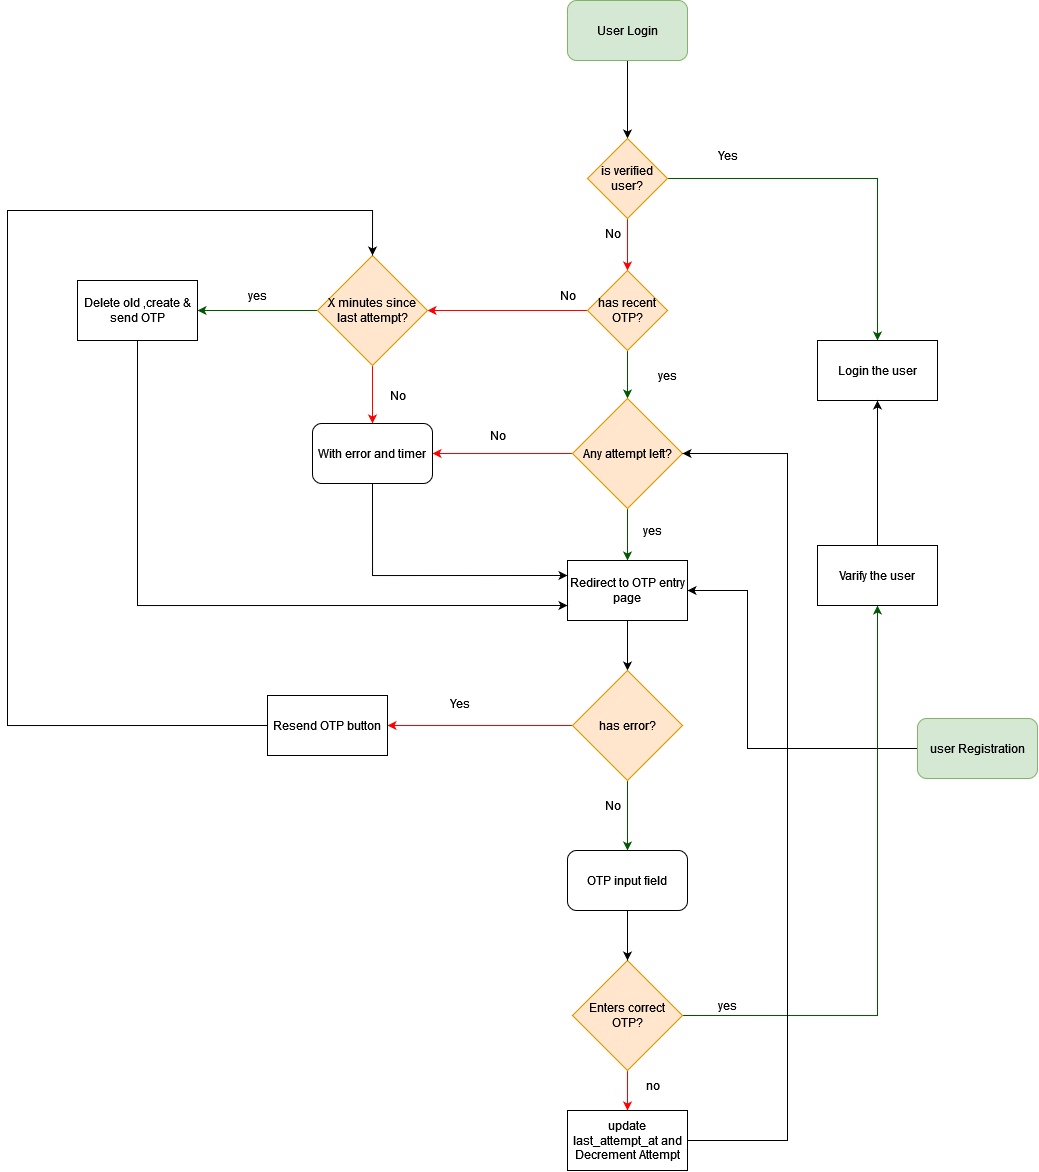

The diagram above was exported from draw.io. Its source (the exported page's mxGraphModel, read from the mxfile embedded in the PNG):
<mxGraphModel dx="2064" dy="898" grid="1" gridSize="10" guides="1" tooltips="1" connect="1" arrows="1" fold="1" page="0" pageScale="1" pageWidth="850" pageHeight="1100" math="0" shadow="0">
  <root>
    <mxCell id="0" />
    <mxCell id="1" parent="0" />
    <mxCell id="8OwLmqPcRaBTXinsgNqg-6" style="edgeStyle=orthogonalEdgeStyle;rounded=0;orthogonalLoop=1;jettySize=auto;html=1;exitX=0;exitY=0.5;exitDx=0;exitDy=0;entryX=1;entryY=0.5;entryDx=0;entryDy=0;" edge="1" parent="1" source="4l53KtGXb3XA09kmsBWR-1" target="4l53KtGXb3XA09kmsBWR-53">
      <mxGeometry relative="1" as="geometry">
        <Array as="points">
          <mxPoint x="540" y="868" />
          <mxPoint x="540" y="710" />
        </Array>
      </mxGeometry>
    </mxCell>
    <mxCell id="4l53KtGXb3XA09kmsBWR-1" value="user Registration" style="rounded=1;whiteSpace=wrap;html=1;fillColor=#d5e8d4;strokeColor=#82b366;" parent="1" vertex="1">
      <mxGeometry x="710" y="838" width="120" height="60" as="geometry" />
    </mxCell>
    <mxCell id="4l53KtGXb3XA09kmsBWR-20" style="edgeStyle=orthogonalEdgeStyle;rounded=0;orthogonalLoop=1;jettySize=auto;html=1;exitX=0.5;exitY=1;exitDx=0;exitDy=0;entryX=0.5;entryY=0;entryDx=0;entryDy=0;" parent="1" source="4l53KtGXb3XA09kmsBWR-4" target="4l53KtGXb3XA09kmsBWR-6" edge="1">
      <mxGeometry relative="1" as="geometry" />
    </mxCell>
    <mxCell id="4l53KtGXb3XA09kmsBWR-4" value="User Login" style="rounded=1;whiteSpace=wrap;html=1;fillColor=#d5e8d4;strokeColor=#82b366;" parent="1" vertex="1">
      <mxGeometry x="360" y="120" width="120" height="60" as="geometry" />
    </mxCell>
    <mxCell id="4l53KtGXb3XA09kmsBWR-8" value="" style="edgeStyle=orthogonalEdgeStyle;rounded=0;orthogonalLoop=1;jettySize=auto;html=1;fillColor=#008a00;strokeColor=#005700;" parent="1" source="4l53KtGXb3XA09kmsBWR-6" target="4l53KtGXb3XA09kmsBWR-7" edge="1">
      <mxGeometry relative="1" as="geometry" />
    </mxCell>
    <mxCell id="4l53KtGXb3XA09kmsBWR-11" value="" style="edgeStyle=orthogonalEdgeStyle;rounded=0;orthogonalLoop=1;jettySize=auto;html=1;strokeColor=#ff0000;" parent="1" source="4l53KtGXb3XA09kmsBWR-6" target="4l53KtGXb3XA09kmsBWR-10" edge="1">
      <mxGeometry relative="1" as="geometry" />
    </mxCell>
    <mxCell id="4l53KtGXb3XA09kmsBWR-6" value="is verified user?" style="rhombus;whiteSpace=wrap;html=1;fillColor=#ffe6cc;strokeColor=#d79b00;" parent="1" vertex="1">
      <mxGeometry x="380" y="258" width="80" height="80" as="geometry" />
    </mxCell>
    <mxCell id="4l53KtGXb3XA09kmsBWR-7" value="Login the user" style="whiteSpace=wrap;html=1;" parent="1" vertex="1">
      <mxGeometry x="610" y="460" width="120" height="60" as="geometry" />
    </mxCell>
    <mxCell id="4l53KtGXb3XA09kmsBWR-9" value="Yes" style="text;html=1;align=center;verticalAlign=middle;resizable=0;points=[];autosize=1;strokeColor=none;fillColor=none;" parent="1" vertex="1">
      <mxGeometry x="500" y="260" width="40" height="30" as="geometry" />
    </mxCell>
    <mxCell id="4l53KtGXb3XA09kmsBWR-17" value="" style="edgeStyle=orthogonalEdgeStyle;rounded=0;orthogonalLoop=1;jettySize=auto;html=1;entryX=1;entryY=0.5;entryDx=0;entryDy=0;strokeColor=#ff0000;" parent="1" source="4l53KtGXb3XA09kmsBWR-10" target="4l53KtGXb3XA09kmsBWR-40" edge="1">
      <mxGeometry relative="1" as="geometry">
        <mxPoint x="310" y="430" as="targetPoint" />
      </mxGeometry>
    </mxCell>
    <mxCell id="4l53KtGXb3XA09kmsBWR-52" style="edgeStyle=orthogonalEdgeStyle;rounded=0;orthogonalLoop=1;jettySize=auto;html=1;exitX=0.5;exitY=1;exitDx=0;exitDy=0;entryX=0.5;entryY=0;entryDx=0;entryDy=0;fillColor=#008a00;strokeColor=#005700;" parent="1" source="4l53KtGXb3XA09kmsBWR-10" target="4l53KtGXb3XA09kmsBWR-28" edge="1">
      <mxGeometry relative="1" as="geometry" />
    </mxCell>
    <mxCell id="4l53KtGXb3XA09kmsBWR-10" value="has recent OTP?" style="rhombus;whiteSpace=wrap;html=1;fillColor=#ffe6cc;strokeColor=#d79b00;" parent="1" vertex="1">
      <mxGeometry x="380" y="390" width="80" height="80" as="geometry" />
    </mxCell>
    <mxCell id="4l53KtGXb3XA09kmsBWR-12" value="No" style="text;html=1;align=center;verticalAlign=middle;resizable=0;points=[];autosize=1;strokeColor=none;fillColor=none;" parent="1" vertex="1">
      <mxGeometry x="385" y="338" width="40" height="30" as="geometry" />
    </mxCell>
    <mxCell id="4l53KtGXb3XA09kmsBWR-15" value="&lt;div&gt;yes&lt;/div&gt;" style="text;html=1;align=center;verticalAlign=middle;resizable=0;points=[];autosize=1;strokeColor=none;fillColor=none;" parent="1" vertex="1">
      <mxGeometry x="440" y="480" width="40" height="30" as="geometry" />
    </mxCell>
    <mxCell id="4l53KtGXb3XA09kmsBWR-19" value="No" style="text;html=1;align=center;verticalAlign=middle;resizable=0;points=[];autosize=1;strokeColor=none;fillColor=none;" parent="1" vertex="1">
      <mxGeometry x="340" y="400" width="40" height="30" as="geometry" />
    </mxCell>
    <mxCell id="4l53KtGXb3XA09kmsBWR-50" style="edgeStyle=orthogonalEdgeStyle;rounded=0;orthogonalLoop=1;jettySize=auto;html=1;exitX=0.5;exitY=1;exitDx=0;exitDy=0;entryX=0.5;entryY=0;entryDx=0;entryDy=0;strokeColor=#ff0000;" parent="1" source="4l53KtGXb3XA09kmsBWR-22" target="4l53KtGXb3XA09kmsBWR-32" edge="1">
      <mxGeometry relative="1" as="geometry" />
    </mxCell>
    <mxCell id="4l53KtGXb3XA09kmsBWR-68" style="edgeStyle=orthogonalEdgeStyle;rounded=0;orthogonalLoop=1;jettySize=auto;html=1;exitX=1;exitY=0.5;exitDx=0;exitDy=0;entryX=0.5;entryY=1;entryDx=0;entryDy=0;fillColor=#008a00;strokeColor=#005700;" parent="1" source="4l53KtGXb3XA09kmsBWR-22" target="4l53KtGXb3XA09kmsBWR-67" edge="1">
      <mxGeometry relative="1" as="geometry" />
    </mxCell>
    <mxCell id="4l53KtGXb3XA09kmsBWR-22" value="Enters correct OTP?" style="rhombus;whiteSpace=wrap;html=1;fillColor=#ffe6cc;strokeColor=#d79b00;" parent="1" vertex="1">
      <mxGeometry x="365" y="1080" width="110" height="110" as="geometry" />
    </mxCell>
    <mxCell id="4l53KtGXb3XA09kmsBWR-25" value="yes" style="text;html=1;align=center;verticalAlign=middle;resizable=0;points=[];autosize=1;strokeColor=none;fillColor=none;" parent="1" vertex="1">
      <mxGeometry x="425" y="635" width="40" height="30" as="geometry" />
    </mxCell>
    <mxCell id="4l53KtGXb3XA09kmsBWR-54" style="edgeStyle=orthogonalEdgeStyle;rounded=0;orthogonalLoop=1;jettySize=auto;html=1;exitX=0.5;exitY=1;exitDx=0;exitDy=0;entryX=0.5;entryY=0;entryDx=0;entryDy=0;fillColor=#008a00;strokeColor=#005700;" parent="1" source="4l53KtGXb3XA09kmsBWR-28" target="4l53KtGXb3XA09kmsBWR-53" edge="1">
      <mxGeometry relative="1" as="geometry" />
    </mxCell>
    <mxCell id="4l53KtGXb3XA09kmsBWR-65" style="edgeStyle=orthogonalEdgeStyle;rounded=0;orthogonalLoop=1;jettySize=auto;html=1;exitX=0;exitY=0.5;exitDx=0;exitDy=0;entryX=1;entryY=0.5;entryDx=0;entryDy=0;strokeColor=#FF0000;" parent="1" source="4l53KtGXb3XA09kmsBWR-28" target="4l53KtGXb3XA09kmsBWR-63" edge="1">
      <mxGeometry relative="1" as="geometry" />
    </mxCell>
    <mxCell id="4l53KtGXb3XA09kmsBWR-28" value="Any attempt left?" style="rhombus;whiteSpace=wrap;html=1;fillColor=#ffe6cc;strokeColor=#d79b00;" parent="1" vertex="1">
      <mxGeometry x="365" y="518" width="110" height="110" as="geometry" />
    </mxCell>
    <mxCell id="4l53KtGXb3XA09kmsBWR-57" style="edgeStyle=orthogonalEdgeStyle;rounded=0;orthogonalLoop=1;jettySize=auto;html=1;exitX=1;exitY=0.5;exitDx=0;exitDy=0;entryX=1;entryY=0.5;entryDx=0;entryDy=0;" parent="1" source="4l53KtGXb3XA09kmsBWR-32" target="4l53KtGXb3XA09kmsBWR-28" edge="1">
      <mxGeometry relative="1" as="geometry">
        <Array as="points">
          <mxPoint x="580" y="1260" />
          <mxPoint x="580" y="573" />
        </Array>
      </mxGeometry>
    </mxCell>
    <mxCell id="4l53KtGXb3XA09kmsBWR-32" value="update last_attempt_at and Decrement Attempt" style="whiteSpace=wrap;html=1;" parent="1" vertex="1">
      <mxGeometry x="360" y="1230" width="120" height="60" as="geometry" />
    </mxCell>
    <mxCell id="4l53KtGXb3XA09kmsBWR-36" value="yes" style="text;html=1;align=center;verticalAlign=middle;resizable=0;points=[];autosize=1;strokeColor=none;fillColor=none;" parent="1" vertex="1">
      <mxGeometry x="30" y="400" width="40" height="30" as="geometry" />
    </mxCell>
    <mxCell id="4l53KtGXb3XA09kmsBWR-39" value="&lt;div&gt;no&lt;/div&gt;" style="text;html=1;align=center;verticalAlign=middle;resizable=0;points=[];autosize=1;strokeColor=none;fillColor=none;" parent="1" vertex="1">
      <mxGeometry x="425" y="1190" width="40" height="30" as="geometry" />
    </mxCell>
    <mxCell id="4l53KtGXb3XA09kmsBWR-60" style="edgeStyle=orthogonalEdgeStyle;rounded=0;orthogonalLoop=1;jettySize=auto;html=1;exitX=0;exitY=0.5;exitDx=0;exitDy=0;entryX=1;entryY=0.5;entryDx=0;entryDy=0;fillColor=#008a00;strokeColor=#005700;" parent="1" source="4l53KtGXb3XA09kmsBWR-40" target="4l53KtGXb3XA09kmsBWR-58" edge="1">
      <mxGeometry relative="1" as="geometry" />
    </mxCell>
    <mxCell id="4l53KtGXb3XA09kmsBWR-64" style="edgeStyle=orthogonalEdgeStyle;rounded=0;orthogonalLoop=1;jettySize=auto;html=1;exitX=0.5;exitY=1;exitDx=0;exitDy=0;strokeColor=#ff0000;" parent="1" source="4l53KtGXb3XA09kmsBWR-40" target="4l53KtGXb3XA09kmsBWR-63" edge="1">
      <mxGeometry relative="1" as="geometry" />
    </mxCell>
    <mxCell id="4l53KtGXb3XA09kmsBWR-40" value="X minutes since last attempt?" style="rhombus;whiteSpace=wrap;html=1;fillColor=#ffe6cc;strokeColor=#d79b00;" parent="1" vertex="1">
      <mxGeometry x="110" y="375" width="110" height="110" as="geometry" />
    </mxCell>
    <mxCell id="4l53KtGXb3XA09kmsBWR-45" value="yes" style="text;html=1;align=center;verticalAlign=middle;resizable=0;points=[];autosize=1;strokeColor=none;fillColor=none;" parent="1" vertex="1">
      <mxGeometry x="500" y="1110" width="40" height="30" as="geometry" />
    </mxCell>
    <mxCell id="4l53KtGXb3XA09kmsBWR-76" style="edgeStyle=orthogonalEdgeStyle;rounded=0;orthogonalLoop=1;jettySize=auto;html=1;exitX=0.5;exitY=1;exitDx=0;exitDy=0;entryX=0.5;entryY=0;entryDx=0;entryDy=0;" parent="1" source="4l53KtGXb3XA09kmsBWR-53" target="4l53KtGXb3XA09kmsBWR-71" edge="1">
      <mxGeometry relative="1" as="geometry" />
    </mxCell>
    <mxCell id="4l53KtGXb3XA09kmsBWR-53" value="Redirect to OTP entry page" style="whiteSpace=wrap;html=1;" parent="1" vertex="1">
      <mxGeometry x="360" y="680" width="120" height="60" as="geometry" />
    </mxCell>
    <mxCell id="8OwLmqPcRaBTXinsgNqg-4" style="edgeStyle=orthogonalEdgeStyle;rounded=0;orthogonalLoop=1;jettySize=auto;html=1;exitX=0.5;exitY=1;exitDx=0;exitDy=0;entryX=0;entryY=0.75;entryDx=0;entryDy=0;" edge="1" parent="1" source="4l53KtGXb3XA09kmsBWR-58" target="4l53KtGXb3XA09kmsBWR-53">
      <mxGeometry relative="1" as="geometry">
        <mxPoint x="290" y="750" as="targetPoint" />
      </mxGeometry>
    </mxCell>
    <mxCell id="4l53KtGXb3XA09kmsBWR-58" value="Delete old ,create &amp;amp; send OTP" style="whiteSpace=wrap;html=1;" parent="1" vertex="1">
      <mxGeometry x="-130" y="400" width="120" height="60" as="geometry" />
    </mxCell>
    <mxCell id="4l53KtGXb3XA09kmsBWR-66" style="edgeStyle=orthogonalEdgeStyle;rounded=0;orthogonalLoop=1;jettySize=auto;html=1;exitX=0.5;exitY=1;exitDx=0;exitDy=0;entryX=0;entryY=0.25;entryDx=0;entryDy=0;" parent="1" source="4l53KtGXb3XA09kmsBWR-63" target="4l53KtGXb3XA09kmsBWR-53" edge="1">
      <mxGeometry relative="1" as="geometry" />
    </mxCell>
    <mxCell id="4l53KtGXb3XA09kmsBWR-63" value="With error and timer" style="rounded=1;whiteSpace=wrap;html=1;" parent="1" vertex="1">
      <mxGeometry x="105" y="543" width="120" height="60" as="geometry" />
    </mxCell>
    <mxCell id="4l53KtGXb3XA09kmsBWR-69" style="edgeStyle=orthogonalEdgeStyle;rounded=0;orthogonalLoop=1;jettySize=auto;html=1;exitX=0.5;exitY=0;exitDx=0;exitDy=0;entryX=0.5;entryY=1;entryDx=0;entryDy=0;" parent="1" source="4l53KtGXb3XA09kmsBWR-67" target="4l53KtGXb3XA09kmsBWR-7" edge="1">
      <mxGeometry relative="1" as="geometry" />
    </mxCell>
    <mxCell id="4l53KtGXb3XA09kmsBWR-67" value="Varify the user" style="whiteSpace=wrap;html=1;" parent="1" vertex="1">
      <mxGeometry x="610" y="665" width="120" height="60" as="geometry" />
    </mxCell>
    <mxCell id="4l53KtGXb3XA09kmsBWR-70" value="No" style="text;html=1;align=center;verticalAlign=middle;resizable=0;points=[];autosize=1;strokeColor=none;fillColor=none;" parent="1" vertex="1">
      <mxGeometry x="270" y="540" width="40" height="30" as="geometry" />
    </mxCell>
    <mxCell id="4l53KtGXb3XA09kmsBWR-73" value="" style="edgeStyle=orthogonalEdgeStyle;rounded=0;orthogonalLoop=1;jettySize=auto;html=1;exitX=0.5;exitY=1;exitDx=0;exitDy=0;fillColor=#008a00;strokeColor=#005700;" parent="1" source="4l53KtGXb3XA09kmsBWR-71" target="4l53KtGXb3XA09kmsBWR-72" edge="1">
      <mxGeometry relative="1" as="geometry" />
    </mxCell>
    <mxCell id="4l53KtGXb3XA09kmsBWR-78" value="" style="edgeStyle=orthogonalEdgeStyle;rounded=0;orthogonalLoop=1;jettySize=auto;html=1;strokeColor=#FF0000;" parent="1" source="4l53KtGXb3XA09kmsBWR-71" target="4l53KtGXb3XA09kmsBWR-77" edge="1">
      <mxGeometry relative="1" as="geometry" />
    </mxCell>
    <mxCell id="4l53KtGXb3XA09kmsBWR-71" value="has error?" style="rhombus;whiteSpace=wrap;html=1;fillColor=#ffe6cc;strokeColor=#d79b00;" parent="1" vertex="1">
      <mxGeometry x="365" y="790" width="110" height="110" as="geometry" />
    </mxCell>
    <mxCell id="4l53KtGXb3XA09kmsBWR-74" value="" style="edgeStyle=orthogonalEdgeStyle;rounded=0;orthogonalLoop=1;jettySize=auto;html=1;" parent="1" source="4l53KtGXb3XA09kmsBWR-72" target="4l53KtGXb3XA09kmsBWR-22" edge="1">
      <mxGeometry relative="1" as="geometry" />
    </mxCell>
    <mxCell id="4l53KtGXb3XA09kmsBWR-72" value="OTP input field" style="rounded=1;whiteSpace=wrap;html=1;" parent="1" vertex="1">
      <mxGeometry x="360" y="970" width="120" height="60" as="geometry" />
    </mxCell>
    <mxCell id="4l53KtGXb3XA09kmsBWR-75" value="No" style="text;html=1;align=center;verticalAlign=middle;resizable=0;points=[];autosize=1;strokeColor=none;fillColor=none;" parent="1" vertex="1">
      <mxGeometry x="385" y="910" width="40" height="30" as="geometry" />
    </mxCell>
    <mxCell id="4l53KtGXb3XA09kmsBWR-79" style="edgeStyle=orthogonalEdgeStyle;rounded=0;orthogonalLoop=1;jettySize=auto;html=1;entryX=0.5;entryY=0;entryDx=0;entryDy=0;exitX=0;exitY=0.5;exitDx=0;exitDy=0;" parent="1" source="4l53KtGXb3XA09kmsBWR-77" target="4l53KtGXb3XA09kmsBWR-40" edge="1">
      <mxGeometry relative="1" as="geometry">
        <Array as="points">
          <mxPoint x="-200" y="845" />
          <mxPoint x="-200" y="330" />
          <mxPoint x="165" y="330" />
        </Array>
      </mxGeometry>
    </mxCell>
    <mxCell id="4l53KtGXb3XA09kmsBWR-77" value="Resend OTP button" style="whiteSpace=wrap;html=1;" parent="1" vertex="1">
      <mxGeometry x="60" y="815" width="120" height="60" as="geometry" />
    </mxCell>
    <mxCell id="4l53KtGXb3XA09kmsBWR-80" value="Yes" style="text;html=1;align=center;verticalAlign=middle;resizable=0;points=[];autosize=1;strokeColor=none;fillColor=none;" parent="1" vertex="1">
      <mxGeometry x="232" y="808" width="40" height="30" as="geometry" />
    </mxCell>
    <mxCell id="8OwLmqPcRaBTXinsgNqg-2" value="No" style="text;html=1;align=center;verticalAlign=middle;resizable=0;points=[];autosize=1;strokeColor=none;fillColor=none;" vertex="1" parent="1">
      <mxGeometry x="170" y="500" width="40" height="30" as="geometry" />
    </mxCell>
  </root>
</mxGraphModel>